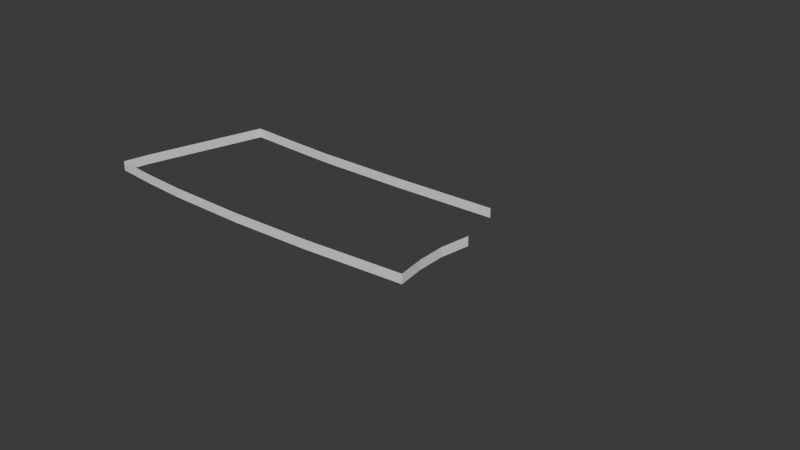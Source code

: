 # Source: model_001.blend  (saved by Blender 5.2.45; exported with 4.5.12 LTS)
import bpy
from mathutils import Matrix  # noqa: F401  (used for matrix-valued properties, if any)

bpy.ops.wm.read_factory_settings(use_empty=True)
scene = bpy.context.scene
scene.name = 'Scene'

# ---- collections
col_collection = bpy.data.collections.new('Collection'); scene.collection.children.link(col_collection)

# ---- world
world_world = bpy.data.worlds.new('World'); scene.world = world_world
world_world.use_nodes = True; world_world.node_tree.nodes.clear()
_N = world_world.node_tree.nodes; _L = world_world.node_tree.links
n0 = _N.new('ShaderNodeOutputWorld'); n0.name = 'World Output'; n0.location = (200, 100)
n1 = _N.new('ShaderNodeBackground'); n1.name = 'Background'; n1.location = (-200, 100)
n1.inputs[0].default_value = (0.05088, 0.05088, 0.05088, 1.0)
_L.new(n1.outputs[0], n0.inputs[0])
n0.is_active_output = True
world_world.color = (0.05088, 0.05088, 0.05088)
world_world.sun_shadow_jitter_overblur = 0.0

# ---- meshes
me_plane = bpy.data.meshes.new('Plane')
me_plane.from_pydata([(0.4684, 0.4076, 0.0), (-0.9328, 0.3717, 0.0), (-1.641, 0.4025, -9.528e-05), (-0.2897, 0.3787, 0.0002859), (-1.299, 0.3859, -9.528e-05), (-1.891, -0.44, 0.0), (-1.935, -0.6302, 0.0), (0.5758, -0.6084, 0.0), (-0.1523, -0.6628, 0.0), (-0.7419, -0.6845, 0.0), (-1.308, -0.6791, 0.0), (-1.622, -0.6601, 0.0), (0.5514, -0.4101, 0.0), (0.5514, -0.209, 0.0), (0.5894, 0.008315, 0.0), (0.4684, 0.4076, -0.06876), (-0.9328, 0.3717, -0.06876), (-1.641, 0.4025, -0.06886), (-0.2897, 0.3787, -0.06848), (-1.299, 0.3859, -0.06886), (-1.891, -0.44, -0.06876), (-1.935, -0.6302, -0.06876), (0.5758, -0.6084, -0.06876), (-0.1523, -0.6628, -0.06876), (-0.7419, -0.6845, -0.06876), (-1.308, -0.6791, -0.06876), (-1.622, -0.6601, -0.06876), (0.5514, -0.4101, -0.06876), (0.5514, -0.209, -0.06876), (0.5894, 0.008315, -0.06876)], [], [(13, 12, 27, 28), (6, 5, 20, 21), (14, 13, 28, 29), (11, 6, 21, 26), (7, 8, 23, 22), (3, 0, 15, 18), (8, 9, 24, 23), (4, 1, 16, 19), (9, 10, 25, 24), (2, 4, 19, 17), (10, 11, 26, 25), (1, 3, 18, 16), (12, 7, 22, 27), (5, 2, 17, 20)])
_uv = me_plane.uv_layers.new(name='UVMap')
_uv.uv.foreach_set('vector', [0.0, 0.0, 0.0, 0.0, 0.0, 0.0, 0.0, 0.0, 0.0, 0.0, 0.0, 0.0, 0.0, 0.0, 0.0, 0.0, 0.0, 0.0, 0.0, 0.0, 0.0, 0.0, 0.0, 0.0, 0.0, 0.0, 0.0, 0.0, 0.0, 0.0, 0.0, 0.0, 0.0, 0.0, 0.0, 0.0, 0.0, 0.0, 0.0, 0.0, 0.0, 0.0, 0.0, 0.0, 0.0, 0.0, 0.0, 0.0, 0.0, 0.0, 0.0, 0.0, 0.0, 0.0, 0.0, 0.0, 0.0, 0.0, 0.0, 0.0, 0.0, 0.0, 0.0, 0.0, 0.0, 0.0, 0.0, 0.0, 0.0, 0.0, 0.0, 0.0, 0.0, 0.0, 0.0, 0.0, 0.0, 0.0, 0.0, 0.0, 0.0, 0.0, 0.0, 0.0, 0.0, 0.0, 0.0, 0.0, 0.0, 0.0, 0.0, 0.0, 0.0, 0.0, 0.0, 0.0, 0.0, 0.0, 0.0, 0.0, 0.0, 0.0, 0.0, 0.0, 0.0, 0.0, 0.0, 0.0, 0.0, 0.0, 0.0, 0.0])
me_plane.update()
me_plane_001 = bpy.data.meshes.new('Plane.001')
me_plane_001.from_pydata([(1.024, 0.465, 0.0), (0.5017, 0.4131, 0.0), (1.523, 0.4927, 0.0), (1.854, 0.5038, 0.0), (2.06, 0.5011, 0.0), (2.16, 0.4903, 0.0), (2.221, 0.4533, 0.0), (2.231, 0.3573, 0.0), (2.204, 0.252, 0.0), (2.165, 0.166, 0.0), (2.112, 0.08001, 0.0), (2.035, 0.01454, 0.0), (1.963, -0.0137, 0.0), (1.8, 0.004272, 0.0), (1.556, 0.03508, 0.0), (1.4, 0.05434, 0.0), (1.208, 0.06589, 0.0), (1.134, 0.06974, 0.0), (0.9361, 0.06974, 0.0), (0.8565, 0.06589, 0.0), (0.7727, 0.06081, 0.0), (0.6935, 0.04663, 0.0), (0.6516, 0.02221, 0.0), (0.6342, 0.02133, 0.0), (0.5017, 0.4131, 0.0)], [(0, 1), (2, 0), (3, 2), (4, 3), (5, 4), (6, 5), (7, 6), (8, 7), (9, 8), (10, 9), (11, 10), (12, 11), (13, 12), (14, 13), (15, 14), (16, 15), (17, 16), (18, 17), (19, 18), (20, 19), (21, 20), (22, 21), (23, 22), (24, 23)], [])
_uv = me_plane_001.uv_layers.new(name='UVMap')
_uv.uv.foreach_set('vector', [])
me_plane_001.update()

# ---- objects
ob_empty = bpy.data.objects.new('Empty', None)
ob_lamina = bpy.data.objects.new('lamina', me_plane)
ob_cabo = bpy.data.objects.new('cabo', me_plane_001)
ob_empty_001 = bpy.data.objects.new('Empty.001', None)

# ---- transforms, parenting, visibility, modifiers, constraints
ob_empty.location = (0.0, 0.0, 0.0)
ob_empty.empty_display_type = 'IMAGE'
ob_empty.empty_display_size = 5.0
ob_lamina.location = (0.0, 0.0, 0.0)
ob_cabo.location = (-0.03327, -0.005545, 0.0)
ob_empty_001.location = (0.0, -9.781, 0.0)
ob_empty_001.rotation_euler = (-1.571, 3.178, -1.253e-09)
ob_empty_001.empty_display_type = 'IMAGE'
ob_empty_001.empty_display_size = 5.0

# ---- collection membership
col_collection.objects.link(ob_empty)
col_collection.objects.link(ob_lamina)
col_collection.objects.link(ob_cabo)
col_collection.objects.link(ob_empty_001)

# ---- scene / render settings (as saved in the file)
scene.frame_start = 1; scene.frame_end = 250; scene.frame_set(1)
scene.render.engine = 'BLENDER_EEVEE_NEXT'
scene.render.bake_bias = 0.0
scene.render.bake_samples = 0
scene.render.compositor_device = 'GPU'
scene.eevee.use_volume_custom_range = False
scene.eevee.fast_gi_thickness_near = 0.1
scene.eevee.fast_gi_thickness_far = 0.0
scene.eevee.ray_tracing_options.screen_trace_thickness = 0.1
bpy.context.view_layer.update()

# ---- added for rendering (the .blend has no active camera and no usable light): camera, sun
cam_auto = bpy.data.cameras.new('AutoCamera')
cam_auto.lens = 50.0
cam_auto.sensor_width = 36.0
cam_auto.clip_end = 1000.0
ob_auto_camera = bpy.data.objects.new('AutoCamera', cam_auto)
scene.collection.objects.link(ob_auto_camera)
ob_auto_camera.location = (4.10943, -4.86636, 3.14788)
ob_auto_camera.rotation_euler = (1.09748, -7.21219e-08, 0.694738)
scene.camera = ob_auto_camera
light_auto_sun = bpy.data.lights.new('AutoSun', 'SUN')
light_auto_sun.energy = 3.0
light_auto_sun.angle = 0.0523599
ob_auto_sun = bpy.data.objects.new('AutoSun', light_auto_sun)
scene.collection.objects.link(ob_auto_sun)
ob_auto_sun.rotation_euler = (0.872665, 0.174533, 0.523599)
bpy.context.view_layer.update()

